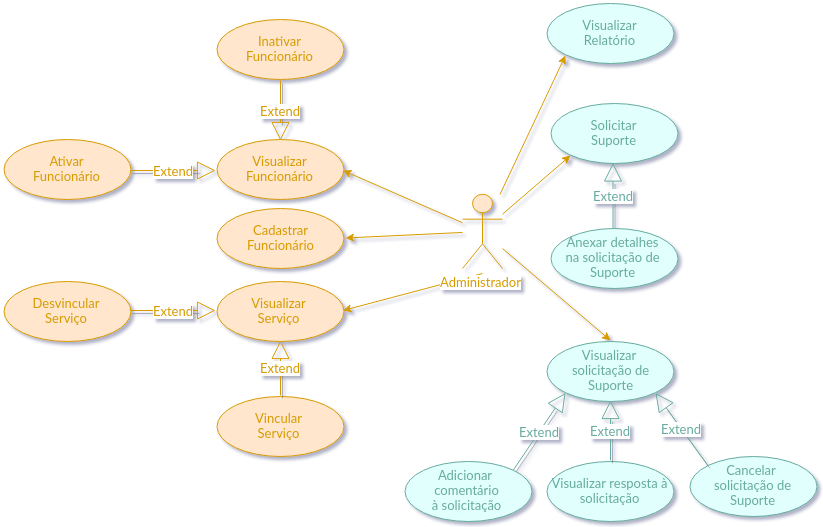

The diagram above was exported from draw.io. Its source (the exported page's mxGraphModel, read from the mxfile embedded in the PNG):
<mxGraphModel dx="2325" dy="1473" grid="1" gridSize="10" guides="1" tooltips="1" connect="1" arrows="1" fold="1" page="1" pageScale="1" pageWidth="1169" pageHeight="826" background="#ffffff" math="0" shadow="0">
  <root>
    <mxCell id="0" />
    <mxCell id="1" parent="0" />
    <mxCell id="2" style="edgeStyle=none;rounded=0;html=1;entryX=1;entryY=0.5;jettySize=auto;orthogonalLoop=1;fontFamily=Lucida Console;fontColor=#A680B8;fillColor=#ffe6cc;strokeColor=#d79b00;" edge="1" target="23" parent="1">
      <mxGeometry x="547" y="352" as="geometry">
        <mxPoint x="516.9999999999995" y="380" as="sourcePoint" />
        <mxPoint x="677" y="378" as="targetPoint" />
      </mxGeometry>
    </mxCell>
    <mxCell id="3" value="&lt;font color=&quot;#67ab9f&quot;&gt;Extend&lt;/font&gt;" style="endArrow=block;endSize=16;endFill=0;html=1;shadow=1;strokeColor=#67AB9F;fontFamily=Lucida Console;fontColor=#A680B8;fillColor=#ffe6cc;exitX=0.5;exitY=0;entryX=0.5;entryY=1;" edge="1" source="22" target="18" parent="1">
      <mxGeometry x="319.3475321162948" y="422.7913648217909" width="160" as="geometry">
        <mxPoint x="188" y="485" as="sourcePoint" />
        <mxPoint x="238" y="526" as="targetPoint" />
      </mxGeometry>
    </mxCell>
    <mxCell id="4" value="&lt;font color=&quot;#67ab9f&quot;&gt;Extend&lt;/font&gt;" style="endArrow=block;endSize=16;endFill=0;html=1;shadow=1;strokeColor=#67AB9F;fontFamily=Lucida Console;fontColor=#A680B8;fillColor=#ffe6cc;exitX=1;exitY=0;entryX=0;entryY=1;" edge="1" source="21" target="19" parent="1">
      <mxGeometry x="259.3475321162948" y="372.7913648217909" width="160" as="geometry">
        <mxPoint x="227.16666666666674" y="446" as="sourcePoint" />
        <mxPoint x="238" y="456" as="targetPoint" />
      </mxGeometry>
    </mxCell>
    <mxCell id="5" style="edgeStyle=none;rounded=0;html=1;entryX=0.5;entryY=0;jettySize=auto;orthogonalLoop=1;fontFamily=Lucida Console;fontColor=#A680B8;fillColor=#ffe6cc;strokeColor=#d79b00;" edge="1" source="10" target="19" parent="1">
      <mxGeometry x="536.9999999999995" y="355.0312499999998" as="geometry" />
    </mxCell>
    <mxCell id="6" style="edgeStyle=none;rounded=0;html=1;entryX=0;entryY=1;jettySize=auto;orthogonalLoop=1;fontFamily=Lucida Console;fontColor=#A680B8;fillColor=#ffe6cc;strokeColor=#d79b00;" edge="1" source="10" target="18" parent="1">
      <mxGeometry x="536.9999999999995" y="262" as="geometry" />
    </mxCell>
    <mxCell id="7" style="edgeStyle=none;rounded=0;html=1;entryX=0;entryY=1;jettySize=auto;orthogonalLoop=1;fontFamily=Lucida Console;fontColor=#A680B8;fillColor=#ffe6cc;strokeColor=#d79b00;" edge="1" source="10" target="17" parent="1">
      <mxGeometry x="534.4488636363631" y="162" as="geometry" />
    </mxCell>
    <mxCell id="8" style="edgeStyle=none;rounded=0;html=1;entryX=1;entryY=0.5;jettySize=auto;orthogonalLoop=1;fontFamily=Lucida Console;fontColor=#A680B8;fillColor=#ffe6cc;strokeColor=#d79b00;" edge="1" source="10" target="12" parent="1">
      <mxGeometry x="380" y="338.94890510948903" as="geometry" />
    </mxCell>
    <mxCell id="9" style="edgeStyle=none;rounded=0;html=1;entryX=1;entryY=0.5;jettySize=auto;orthogonalLoop=1;fontFamily=Lucida Console;fontColor=#A680B8;fillColor=#ffe6cc;strokeColor=#d79b00;" edge="1" source="10" target="11" parent="1">
      <mxGeometry x="377.5" y="277" as="geometry" />
    </mxCell>
    <mxCell id="10" value="&lt;font color=&quot;#d79b00&quot;&gt;Administrador&lt;/font&gt;" style="shape=umlActor;verticalLabelPosition=bottom;labelBackgroundColor=#ffffff;verticalAlign=top;html=1;fontFamily=Lucida Console;fontColor=#A680B8;fillColor=#ffe6cc;strokeColor=#d79b00;" vertex="1" parent="1">
      <mxGeometry x="497" y="301" width="40" height="74" as="geometry" />
    </mxCell>
    <mxCell id="11" value="&lt;font color=&quot;#d79b00&quot;&gt;Visualizar&lt;br&gt;&lt;/font&gt;&lt;div&gt;&lt;span id=&quot;docs-internal-guid-89f4ea45-aabe-4de3-5bbf-a5ac0ea32fd4&quot;&gt;&lt;span&gt;&lt;font color=&quot;#d79b00&quot;&gt;Funcionário&lt;/font&gt;&lt;/span&gt;&lt;/span&gt;&lt;/div&gt;" style="ellipse;whiteSpace=wrap;html=1;labelBackgroundColor=none;fontFamily=Lucida Console;fontColor=#A680B8;fillColor=#ffe6cc;strokeColor=#d79b00;" vertex="1" parent="1">
      <mxGeometry x="251" y="246" width="127" height="60" as="geometry" />
    </mxCell>
    <mxCell id="12" value="&lt;font color=&quot;#d79b00&quot;&gt;Cadastrar&lt;br&gt;&lt;/font&gt;&lt;div&gt;&lt;span id=&quot;docs-internal-guid-89f4ea45-aabe-4de3-5bbf-a5ac0ea32fd4&quot;&gt;&lt;span&gt;&lt;font color=&quot;#d79b00&quot;&gt;Funcionário&lt;/font&gt;&lt;/span&gt;&lt;/span&gt;&lt;/div&gt;" style="ellipse;whiteSpace=wrap;html=1;labelBackgroundColor=none;fontFamily=Lucida Console;fontColor=#A680B8;fillColor=#ffe6cc;strokeColor=#d79b00;" vertex="1" parent="1">
      <mxGeometry x="252" y="315" width="127" height="60" as="geometry" />
    </mxCell>
    <mxCell id="13" value="&lt;font color=&quot;#d79b00&quot;&gt;Ativar&lt;br&gt;&lt;/font&gt;&lt;div&gt;&lt;span id=&quot;docs-internal-guid-89f4ea45-aabe-4de3-5bbf-a5ac0ea32fd4&quot;&gt;&lt;span&gt;&lt;font color=&quot;#d79b00&quot;&gt;Funcionário&lt;/font&gt;&lt;/span&gt;&lt;/span&gt;&lt;/div&gt;" style="ellipse;whiteSpace=wrap;html=1;labelBackgroundColor=none;fontFamily=Lucida Console;fontColor=#A680B8;fillColor=#ffe6cc;strokeColor=#d79b00;" vertex="1" parent="1">
      <mxGeometry x="38" y="246" width="127" height="60" as="geometry" />
    </mxCell>
    <mxCell id="14" value="&lt;font color=&quot;#d79b00&quot;&gt;Inativar&lt;br&gt;&lt;/font&gt;&lt;div&gt;&lt;span id=&quot;docs-internal-guid-89f4ea45-aabe-4de3-5bbf-a5ac0ea32fd4&quot;&gt;&lt;span&gt;&lt;font color=&quot;#d79b00&quot;&gt;Funcionário&lt;/font&gt;&lt;/span&gt;&lt;/span&gt;&lt;/div&gt;" style="ellipse;whiteSpace=wrap;html=1;labelBackgroundColor=none;fontFamily=Lucida Console;fontColor=#A680B8;fillColor=#ffe6cc;strokeColor=#d79b00;" vertex="1" parent="1">
      <mxGeometry x="251" y="126" width="127" height="60" as="geometry" />
    </mxCell>
    <mxCell id="15" value="&lt;font color=&quot;#d79b00&quot;&gt;Vincular&lt;br&gt;&lt;/font&gt;&lt;div&gt;&lt;span id=&quot;docs-internal-guid-89f4ea45-aabe-4de3-5bbf-a5ac0ea32fd4&quot;&gt;&lt;span&gt;&lt;font color=&quot;#d79b00&quot;&gt;Serviço&lt;/font&gt;&lt;/span&gt;&lt;/span&gt;&lt;/div&gt;" style="ellipse;whiteSpace=wrap;html=1;labelBackgroundColor=none;fontFamily=Lucida Console;fontColor=#A680B8;fillColor=#ffe6cc;strokeColor=#d79b00;" vertex="1" parent="1">
      <mxGeometry x="251" y="503" width="127" height="60" as="geometry" />
    </mxCell>
    <mxCell id="16" value="&lt;font color=&quot;#d79b00&quot;&gt;Desvincular&lt;br&gt;&lt;/font&gt;&lt;div&gt;&lt;span id=&quot;docs-internal-guid-89f4ea45-aabe-4de3-5bbf-a5ac0ea32fd4&quot;&gt;&lt;span&gt;&lt;font color=&quot;#d79b00&quot;&gt;Serviço&lt;/font&gt;&lt;/span&gt;&lt;/span&gt;&lt;/div&gt;" style="ellipse;whiteSpace=wrap;html=1;labelBackgroundColor=none;fontFamily=Lucida Console;fontColor=#A680B8;fillColor=#ffe6cc;strokeColor=#d79b00;" vertex="1" parent="1">
      <mxGeometry x="38" y="388" width="127" height="60" as="geometry" />
    </mxCell>
    <mxCell id="17" value="&lt;font color=&quot;#67ab9f&quot;&gt;Visualizar&lt;/font&gt;&lt;div&gt;&lt;font color=&quot;#67ab9f&quot;&gt;Relatório&lt;/font&gt;&lt;/div&gt;" style="ellipse;whiteSpace=wrap;html=1;labelBackgroundColor=none;fontFamily=Lucida Console;fontColor=#A680B8;fillColor=#E0FFFD;strokeColor=#67AB9F;" vertex="1" parent="1">
      <mxGeometry x="582" y="110" width="127" height="60" as="geometry" />
    </mxCell>
    <mxCell id="18" value="&lt;font color=&quot;#67ab9f&quot;&gt;Solicitar&lt;/font&gt;&lt;div&gt;&lt;font color=&quot;#67ab9f&quot;&gt;Suporte&lt;/font&gt;&lt;/div&gt;" style="ellipse;whiteSpace=wrap;html=1;labelBackgroundColor=none;fontFamily=Lucida Console;fontColor=#A680B8;fillColor=#E0FFFD;strokeColor=#67AB9F;" vertex="1" parent="1">
      <mxGeometry x="585" y="210" width="127" height="60" as="geometry" />
    </mxCell>
    <mxCell id="19" value="&lt;font color=&quot;#67ab9f&quot;&gt;Visualizar&amp;nbsp;&lt;/font&gt;&lt;div&gt;&lt;font color=&quot;#67ab9f&quot;&gt;solicitação de&lt;/font&gt;&lt;div&gt;&lt;font color=&quot;#67ab9f&quot;&gt;Suporte&lt;/font&gt;&lt;/div&gt;&lt;/div&gt;" style="ellipse;whiteSpace=wrap;html=1;labelBackgroundColor=none;fontFamily=Lucida Console;fontColor=#A680B8;fillColor=#E0FFFD;strokeColor=#67AB9F;" vertex="1" parent="1">
      <mxGeometry x="582" y="448" width="127" height="60" as="geometry" />
    </mxCell>
    <mxCell id="20" value="&lt;font color=&quot;#67ab9f&quot;&gt;Cancelar&amp;nbsp;&lt;/font&gt;&lt;div&gt;&lt;font color=&quot;#67ab9f&quot;&gt;solicitação de&lt;/font&gt;&lt;div&gt;&lt;font color=&quot;#67ab9f&quot;&gt;Suporte&lt;/font&gt;&lt;/div&gt;&lt;/div&gt;" style="ellipse;whiteSpace=wrap;html=1;labelBackgroundColor=none;fontFamily=Lucida Console;fontColor=#A680B8;fillColor=#E0FFFD;strokeColor=#67AB9F;" vertex="1" parent="1">
      <mxGeometry x="724" y="563" width="127" height="60" as="geometry" />
    </mxCell>
    <mxCell id="21" value="&lt;font color=&quot;#67ab9f&quot;&gt;Adicionar&amp;nbsp;&lt;/font&gt;&lt;div&gt;&lt;font color=&quot;#67ab9f&quot;&gt;comentário à&lt;span style=&quot;font-size: 12px&quot;&gt;&amp;nbsp;solicitação&lt;/span&gt;&lt;/font&gt;&lt;/div&gt;" style="ellipse;whiteSpace=wrap;html=1;labelBackgroundColor=none;fontFamily=Lucida Console;fontColor=#A680B8;fillColor=#E0FFFD;strokeColor=#67AB9F;" vertex="1" parent="1">
      <mxGeometry x="439" y="568" width="127" height="60" as="geometry" />
    </mxCell>
    <mxCell id="22" value="&lt;font color=&quot;#67ab9f&quot;&gt;Anexar detalhes&lt;/font&gt;&lt;div&gt;&lt;font color=&quot;#67ab9f&quot;&gt;na solicitação de&lt;/font&gt;&lt;div&gt;&lt;font color=&quot;#67ab9f&quot;&gt;Suporte&lt;/font&gt;&lt;/div&gt;&lt;/div&gt;" style="ellipse;whiteSpace=wrap;html=1;labelBackgroundColor=none;fontFamily=Lucida Console;fontColor=#A680B8;fillColor=#E0FFFD;strokeColor=#67AB9F;" vertex="1" parent="1">
      <mxGeometry x="585" y="335" width="127" height="60" as="geometry" />
    </mxCell>
    <mxCell id="23" value="&lt;font color=&quot;#d79b00&quot;&gt;Visualizar&lt;br&gt;&lt;/font&gt;&lt;div&gt;&lt;span id=&quot;docs-internal-guid-89f4ea45-aabe-4de3-5bbf-a5ac0ea32fd4&quot;&gt;&lt;span&gt;&lt;font color=&quot;#d79b00&quot;&gt;Serviço&lt;/font&gt;&lt;/span&gt;&lt;/span&gt;&lt;/div&gt;" style="ellipse;whiteSpace=wrap;html=1;labelBackgroundColor=none;fontFamily=Lucida Console;fontColor=#A680B8;fillColor=#ffe6cc;strokeColor=#d79b00;" vertex="1" parent="1">
      <mxGeometry x="251" y="388" width="127" height="60" as="geometry" />
    </mxCell>
    <mxCell id="24" value="&lt;font color=&quot;#d79b00&quot;&gt;Extend&lt;/font&gt;" style="endArrow=block;endSize=16;endFill=0;html=1;shadow=1;strokeColor=#d79b00;fontFamily=Lucida Console;fontColor=#A680B8;fillColor=#ffe6cc;exitX=0.5;exitY=0;entryX=0.5;entryY=1;" edge="1" source="15" target="23" parent="1">
      <mxGeometry x="836.0141987829616" y="411.7913648217909" width="160" as="geometry">
        <mxPoint x="892.1176470588234" y="406" as="sourcePoint" />
        <mxPoint x="778" y="440.1176470588234" as="targetPoint" />
      </mxGeometry>
    </mxCell>
    <mxCell id="25" value="&lt;font color=&quot;#d79b00&quot;&gt;Extend&lt;/font&gt;" style="endArrow=block;endSize=16;endFill=0;html=1;shadow=1;strokeColor=#d79b00;fontFamily=Lucida Console;fontColor=#A680B8;fillColor=#ffe6cc;exitX=1;exitY=0.5;entryX=0;entryY=0.5;" edge="1" source="16" target="23" parent="1">
      <mxGeometry x="846.0141987829616" y="421.7913648217909" width="160" as="geometry">
        <mxPoint x="741" y="408" as="sourcePoint" />
        <mxPoint x="803" y="464" as="targetPoint" />
      </mxGeometry>
    </mxCell>
    <mxCell id="26" value="&lt;font color=&quot;#67ab9f&quot;&gt;Extend&lt;/font&gt;" style="endArrow=block;endSize=16;endFill=0;html=1;shadow=1;strokeColor=#67AB9F;fontFamily=Lucida Console;fontColor=#A680B8;fillColor=#ffe6cc;exitX=0;exitY=0;entryX=1;entryY=1;" edge="1" source="20" target="19" parent="1">
      <mxGeometry x="738.0141987829616" y="422.7913648217909" width="160" as="geometry">
        <mxPoint x="523.1176470588236" y="576.3529411764707" as="sourcePoint" />
        <mxPoint x="218" y="347" as="targetPoint" />
      </mxGeometry>
    </mxCell>
    <mxCell id="27" value="&lt;font color=&quot;#d79b00&quot;&gt;Extend&lt;/font&gt;" style="endArrow=block;endSize=16;endFill=0;html=1;shadow=1;strokeColor=#d79b00;fontFamily=Lucida Console;fontColor=#A680B8;fillColor=#ffe6cc;exitX=1;exitY=0.5;entryX=0;entryY=0.5;" edge="1" source="13" target="11" parent="1">
      <mxGeometry x="289.3475321162948" y="72.79136482179092" width="160" as="geometry">
        <mxPoint x="257.16666666666674" y="146" as="sourcePoint" />
        <mxPoint x="148" y="146" as="targetPoint" />
      </mxGeometry>
    </mxCell>
    <mxCell id="28" value="&lt;font color=&quot;#d79b00&quot;&gt;Extend&lt;/font&gt;" style="endArrow=block;endSize=16;endFill=0;html=1;shadow=1;strokeColor=#d79b00;fontFamily=Lucida Console;fontColor=#A680B8;fillColor=#ffe6cc;exitX=0.5;exitY=1;entryX=0.5;entryY=0;" edge="1" source="14" target="11" parent="1">
      <mxGeometry x="309.3475321162948" y="52.79136482179092" width="160" as="geometry">
        <mxPoint x="277.16666666666674" y="126" as="sourcePoint" />
        <mxPoint x="168" y="126" as="targetPoint" />
      </mxGeometry>
    </mxCell>
    <mxCell id="29" value="&lt;font color=&quot;#67ab9f&quot;&gt;Visualizar resposta à&lt;/font&gt;&lt;div&gt;&lt;div&gt;&lt;font color=&quot;#67ab9f&quot;&gt;solicitação&lt;/font&gt;&lt;/div&gt;&lt;/div&gt;" style="ellipse;whiteSpace=wrap;html=1;labelBackgroundColor=none;fontFamily=Lucida Console;fontColor=#A680B8;fillColor=#E0FFFD;strokeColor=#67AB9F;" vertex="1" parent="1">
      <mxGeometry x="582" y="568" width="127" height="60" as="geometry" />
    </mxCell>
    <mxCell id="30" value="&lt;font color=&quot;#67ab9f&quot;&gt;Extend&lt;/font&gt;" style="endArrow=block;endSize=16;endFill=0;html=1;shadow=1;strokeColor=#67AB9F;fontFamily=Lucida Console;fontColor=#A680B8;fillColor=#ffe6cc;entryX=0.5;entryY=1;exitX=0.5;exitY=0;" edge="1" source="29" target="19" parent="1">
      <mxGeometry x="748.0141987829616" y="432.7913648217909" width="160" as="geometry">
        <mxPoint x="790" y="415" as="sourcePoint" />
        <mxPoint x="710" y="430" as="targetPoint" />
      </mxGeometry>
    </mxCell>
  </root>
</mxGraphModel>